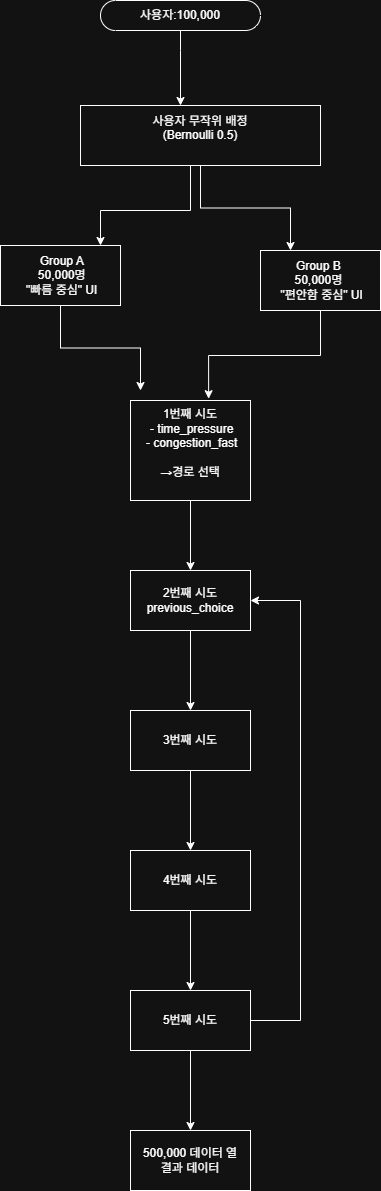

The diagram above was exported from draw.io. Its source (the exported page's mxGraphModel, read from the mxfile embedded in the PNG):
<mxGraphModel dx="946" dy="563" grid="1" gridSize="10" guides="1" tooltips="1" connect="1" arrows="1" fold="1" page="1" pageScale="1" pageWidth="827" pageHeight="1169" math="0" shadow="0">
  <root>
    <mxCell id="0" />
    <mxCell id="1" parent="0" />
    <mxCell id="wHoQOa4YhUElINi4IgJK-3" edge="1" parent="1" source="wHoQOa4YhUElINi4IgJK-1" style="edgeStyle=orthogonalEdgeStyle;rounded=0;orthogonalLoop=1;jettySize=auto;html=1;" target="wHoQOa4YhUElINi4IgJK-2" value="">
      <mxGeometry relative="1" as="geometry">
        <Array as="points">
          <mxPoint x="340" y="140" />
          <mxPoint x="340" y="140" />
        </Array>
      </mxGeometry>
    </mxCell>
    <mxCell id="wHoQOa4YhUElINi4IgJK-1" parent="1" style="html=1;dashed=0;whiteSpace=wrap;shape=mxgraph.dfd.start" value="사용자:100,000" vertex="1">
      <mxGeometry height="30" width="160" x="260" y="90" as="geometry" />
    </mxCell>
    <mxCell id="wHoQOa4YhUElINi4IgJK-5" edge="1" parent="1" style="edgeStyle=orthogonalEdgeStyle;rounded=0;orthogonalLoop=1;jettySize=auto;html=1;" value="">
      <mxGeometry relative="1" as="geometry">
        <Array as="points">
          <mxPoint x="349.95" y="300" />
          <mxPoint x="259.95" y="300" />
        </Array>
        <mxPoint x="349.9976190476188" y="255" as="sourcePoint" />
        <mxPoint x="259.9976190476188" y="335" as="targetPoint" />
      </mxGeometry>
    </mxCell>
    <mxCell id="wHoQOa4YhUElINi4IgJK-25" edge="1" parent="1" source="wHoQOa4YhUElINi4IgJK-2" style="edgeStyle=orthogonalEdgeStyle;rounded=0;orthogonalLoop=1;jettySize=auto;html=1;exitX=0.5;exitY=1;exitDx=0;exitDy=0;entryX=0.25;entryY=0;entryDx=0;entryDy=0;" target="wHoQOa4YhUElINi4IgJK-6">
      <mxGeometry relative="1" as="geometry" />
    </mxCell>
    <mxCell id="wHoQOa4YhUElINi4IgJK-2" parent="1" style="whiteSpace=wrap;html=1;dashed=0;" value="사용자 무작위 배정&lt;div&gt;(Bernoulli 0.5)&lt;br&gt;&lt;div&gt;&lt;br&gt;&lt;/div&gt;&lt;/div&gt;" vertex="1">
      <mxGeometry height="60" width="240" x="240" y="195" as="geometry" />
    </mxCell>
    <mxCell id="wHoQOa4YhUElINi4IgJK-26" edge="1" parent="1" source="wHoQOa4YhUElINi4IgJK-4" style="edgeStyle=orthogonalEdgeStyle;rounded=0;orthogonalLoop=1;jettySize=auto;html=1;exitX=0.5;exitY=1;exitDx=0;exitDy=0;">
      <mxGeometry relative="1" as="geometry">
        <mxPoint x="300" y="480" as="targetPoint" />
      </mxGeometry>
    </mxCell>
    <mxCell id="wHoQOa4YhUElINi4IgJK-4" parent="1" style="whiteSpace=wrap;html=1;dashed=0;" value="&amp;nbsp;Group A&lt;div&gt;&amp;nbsp;50,000명&lt;/div&gt;&lt;div&gt;&amp;nbsp;&quot;빠름 중심&quot; UI&lt;/div&gt;" vertex="1">
      <mxGeometry height="60" width="120" x="160" y="335" as="geometry" />
    </mxCell>
    <mxCell id="wHoQOa4YhUElINi4IgJK-6" parent="1" style="whiteSpace=wrap;html=1;dashed=0;" value="Group B&amp;nbsp;&lt;div&gt;50,000명&amp;nbsp;&lt;/div&gt;&lt;div&gt;&amp;nbsp;&quot;편안함 중심&quot; UI&lt;/div&gt;" vertex="1">
      <mxGeometry height="60" width="120" x="420" y="340" as="geometry" />
    </mxCell>
    <mxCell id="wHoQOa4YhUElINi4IgJK-12" edge="1" parent="1" source="wHoQOa4YhUElINi4IgJK-8" style="edgeStyle=orthogonalEdgeStyle;rounded=0;orthogonalLoop=1;jettySize=auto;html=1;" target="wHoQOa4YhUElINi4IgJK-11" value="">
      <mxGeometry relative="1" as="geometry" />
    </mxCell>
    <mxCell id="wHoQOa4YhUElINi4IgJK-8" parent="1" style="whiteSpace=wrap;html=1;dashed=0;" value="1번째 시도&lt;div&gt;&amp;nbsp;-&amp;nbsp;time_pressure&lt;/div&gt;&lt;div&gt;&amp;nbsp;- congestion_fast&lt;/div&gt;&lt;div&gt;&amp;nbsp;&lt;/div&gt;&lt;div&gt;→경로 선택&lt;/div&gt;&lt;div&gt;&lt;br&gt;&lt;/div&gt;" vertex="1">
      <mxGeometry height="100" width="120" x="290" y="490" as="geometry" />
    </mxCell>
    <mxCell id="wHoQOa4YhUElINi4IgJK-10" edge="1" parent="1" source="wHoQOa4YhUElINi4IgJK-6" style="edgeStyle=orthogonalEdgeStyle;rounded=0;orthogonalLoop=1;jettySize=auto;html=1;exitX=0.5;exitY=1;exitDx=0;exitDy=0;entryX=0.651;entryY=-0.018;entryDx=0;entryDy=0;entryPerimeter=0;" target="wHoQOa4YhUElINi4IgJK-8">
      <mxGeometry relative="1" as="geometry" />
    </mxCell>
    <mxCell id="wHoQOa4YhUElINi4IgJK-14" edge="1" parent="1" source="wHoQOa4YhUElINi4IgJK-11" style="edgeStyle=orthogonalEdgeStyle;rounded=0;orthogonalLoop=1;jettySize=auto;html=1;" target="wHoQOa4YhUElINi4IgJK-13" value="">
      <mxGeometry relative="1" as="geometry" />
    </mxCell>
    <mxCell id="wHoQOa4YhUElINi4IgJK-11" parent="1" style="whiteSpace=wrap;html=1;dashed=0;" value="2번째 시도&lt;div&gt;previous_choice&lt;/div&gt;" vertex="1">
      <mxGeometry height="60" width="120" x="290" y="660" as="geometry" />
    </mxCell>
    <mxCell id="wHoQOa4YhUElINi4IgJK-16" edge="1" parent="1" source="wHoQOa4YhUElINi4IgJK-13" style="edgeStyle=orthogonalEdgeStyle;rounded=0;orthogonalLoop=1;jettySize=auto;html=1;" target="wHoQOa4YhUElINi4IgJK-15" value="">
      <mxGeometry relative="1" as="geometry" />
    </mxCell>
    <mxCell id="wHoQOa4YhUElINi4IgJK-13" parent="1" style="whiteSpace=wrap;html=1;dashed=0;" value="3번째 시도" vertex="1">
      <mxGeometry height="60" width="120" x="290" y="800" as="geometry" />
    </mxCell>
    <mxCell id="wHoQOa4YhUElINi4IgJK-18" edge="1" parent="1" source="wHoQOa4YhUElINi4IgJK-15" style="edgeStyle=orthogonalEdgeStyle;rounded=0;orthogonalLoop=1;jettySize=auto;html=1;" target="wHoQOa4YhUElINi4IgJK-17" value="">
      <mxGeometry relative="1" as="geometry" />
    </mxCell>
    <mxCell id="wHoQOa4YhUElINi4IgJK-15" parent="1" style="whiteSpace=wrap;html=1;dashed=0;" value="4번째 시도" vertex="1">
      <mxGeometry height="60" width="120" x="290" y="940" as="geometry" />
    </mxCell>
    <mxCell id="wHoQOa4YhUElINi4IgJK-22" edge="1" parent="1" source="wHoQOa4YhUElINi4IgJK-17" style="edgeStyle=orthogonalEdgeStyle;rounded=0;orthogonalLoop=1;jettySize=auto;html=1;" target="wHoQOa4YhUElINi4IgJK-21" value="">
      <mxGeometry relative="1" as="geometry" />
    </mxCell>
    <mxCell id="wHoQOa4YhUElINi4IgJK-23" edge="1" parent="1" source="wHoQOa4YhUElINi4IgJK-17" style="edgeStyle=orthogonalEdgeStyle;rounded=0;orthogonalLoop=1;jettySize=auto;html=1;exitX=1;exitY=0.5;exitDx=0;exitDy=0;entryX=1;entryY=0.5;entryDx=0;entryDy=0;" target="wHoQOa4YhUElINi4IgJK-11">
      <mxGeometry relative="1" as="geometry">
        <Array as="points">
          <mxPoint x="460" y="1110" />
          <mxPoint x="460" y="690" />
        </Array>
      </mxGeometry>
    </mxCell>
    <mxCell id="wHoQOa4YhUElINi4IgJK-17" parent="1" style="whiteSpace=wrap;html=1;dashed=0;" value="5번째 시도" vertex="1">
      <mxGeometry height="60" width="120" x="290" y="1080" as="geometry" />
    </mxCell>
    <mxCell id="wHoQOa4YhUElINi4IgJK-21" parent="1" style="whiteSpace=wrap;html=1;dashed=0;" value="500,000 데이터 열&lt;div&gt;결과 데이터&lt;/div&gt;" vertex="1">
      <mxGeometry height="60" width="120" x="290" y="1220" as="geometry" />
    </mxCell>
  </root>
</mxGraphModel>